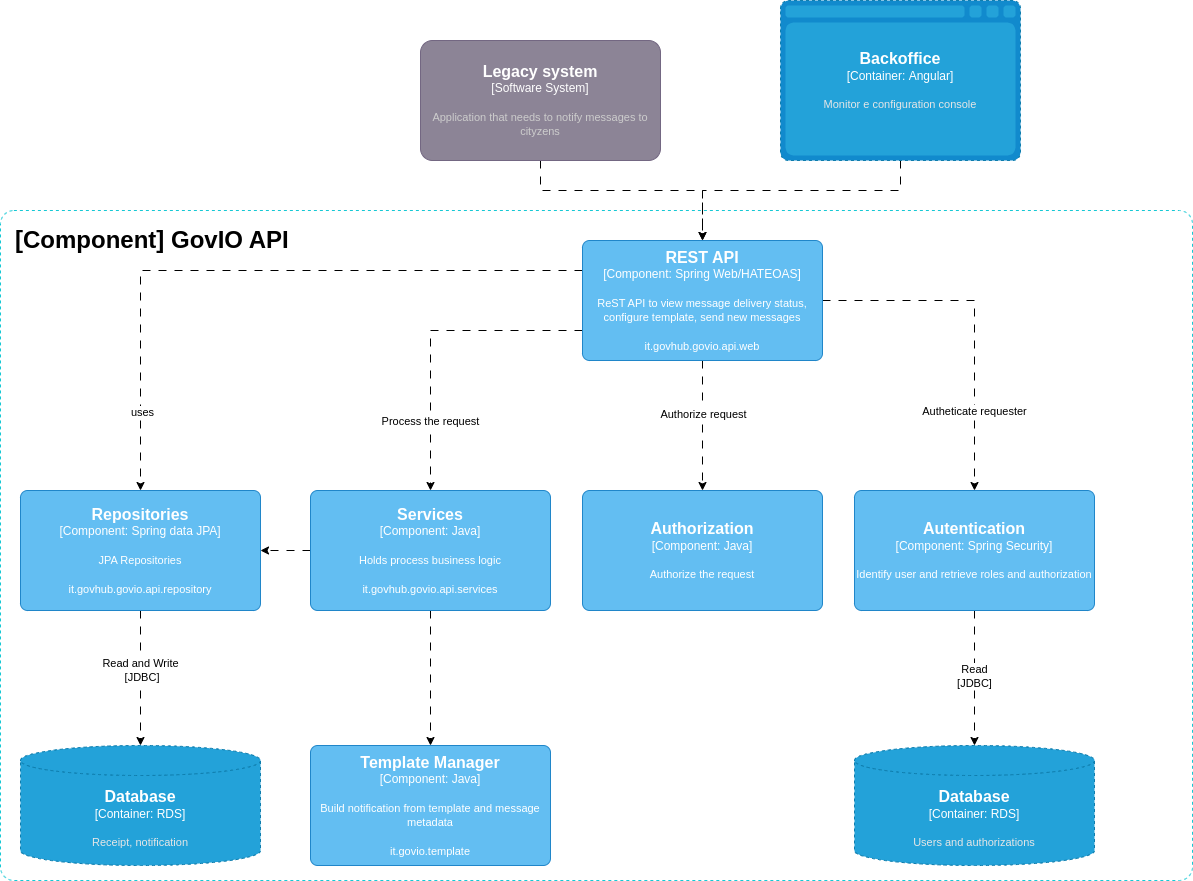

The diagram above was exported from draw.io. Its source (the exported page's mxGraphModel, read from the mxfile embedded in the PNG):
<mxGraphModel dx="3292" dy="2468" grid="1" gridSize="10" guides="1" tooltips="1" connect="1" arrows="1" fold="1" page="1" pageScale="1" pageWidth="827" pageHeight="1169" math="0" shadow="0">
  <root>
    <mxCell id="0" />
    <mxCell id="1" parent="0" />
    <mxCell id="6r6ceGTzWM4f18mib4Rx-1" value="" style="rounded=1;whiteSpace=wrap;html=1;dashed=1;arcSize=2;strokeColor=#16c8d4;" vertex="1" parent="1">
      <mxGeometry x="-560" y="-160" width="1192" height="670" as="geometry" />
    </mxCell>
    <mxCell id="6r6ceGTzWM4f18mib4Rx-3" style="edgeStyle=orthogonalEdgeStyle;rounded=0;orthogonalLoop=1;jettySize=auto;html=1;dashed=1;dashPattern=8 8;" edge="1" parent="1" source="6r6ceGTzWM4f18mib4Rx-67" target="6r6ceGTzWM4f18mib4Rx-17">
      <mxGeometry relative="1" as="geometry">
        <mxPoint x="142" y="-270" as="sourcePoint" />
        <Array as="points">
          <mxPoint x="-20" y="-180" />
          <mxPoint x="142" y="-180" />
        </Array>
      </mxGeometry>
    </mxCell>
    <mxCell id="6r6ceGTzWM4f18mib4Rx-6" style="edgeStyle=orthogonalEdgeStyle;rounded=0;orthogonalLoop=1;jettySize=auto;html=1;dashed=1;dashPattern=8 8;" edge="1" parent="1" source="6r6ceGTzWM4f18mib4Rx-8" target="6r6ceGTzWM4f18mib4Rx-9">
      <mxGeometry relative="1" as="geometry" />
    </mxCell>
    <mxCell id="6r6ceGTzWM4f18mib4Rx-7" value="Read&lt;br&gt;[JDBC]" style="edgeLabel;html=1;align=center;verticalAlign=middle;resizable=0;points=[];" vertex="1" connectable="0" parent="6r6ceGTzWM4f18mib4Rx-6">
      <mxGeometry x="0.2332" y="3" relative="1" as="geometry">
        <mxPoint x="-3" y="-18" as="offset" />
      </mxGeometry>
    </mxCell>
    <object placeholders="1" c4Name="Autentication" c4Type="Component" c4Technology="Spring Security" c4Description="Identify user and retrieve roles and authorization" label="&lt;font style=&quot;font-size: 16px&quot;&gt;&lt;b&gt;%c4Name%&lt;/b&gt;&lt;/font&gt;&lt;div&gt;[%c4Type%: %c4Technology%]&lt;/div&gt;&lt;br&gt;&lt;div&gt;&lt;font style=&quot;font-size: 11px&quot;&gt;%c4Description%&lt;/font&gt;&lt;/div&gt;" id="6r6ceGTzWM4f18mib4Rx-8">
      <mxCell style="rounded=1;whiteSpace=wrap;html=1;labelBackgroundColor=none;fillColor=#63BEF2;fontColor=#ffffff;align=center;arcSize=6;strokeColor=#2086C9;metaEdit=1;resizable=0;points=[[0.25,0,0],[0.5,0,0],[0.75,0,0],[1,0.25,0],[1,0.5,0],[1,0.75,0],[0.75,1,0],[0.5,1,0],[0.25,1,0],[0,0.75,0],[0,0.5,0],[0,0.25,0]];" vertex="1" parent="1">
        <mxGeometry x="294" y="120" width="240" height="120" as="geometry" />
      </mxCell>
    </object>
    <object placeholders="1" c4Type="Database" c4Container="Container" c4Technology="RDS" c4Description="Users and authorizations" label="&lt;font style=&quot;font-size: 16px&quot;&gt;&lt;b&gt;%c4Type%&lt;/b&gt;&lt;/font&gt;&lt;div&gt;[%c4Container%:&amp;nbsp;%c4Technology%]&lt;/div&gt;&lt;br&gt;&lt;div&gt;&lt;font style=&quot;font-size: 11px&quot;&gt;&lt;font color=&quot;#E6E6E6&quot;&gt;%c4Description%&lt;/font&gt;&lt;/div&gt;" id="6r6ceGTzWM4f18mib4Rx-9">
      <mxCell style="shape=cylinder3;size=15;whiteSpace=wrap;html=1;boundedLbl=1;rounded=0;labelBackgroundColor=none;fillColor=#23A2D9;fontSize=12;fontColor=#ffffff;align=center;strokeColor=#0E7DAD;metaEdit=1;points=[[0.5,0,0],[1,0.25,0],[1,0.5,0],[1,0.75,0],[0.5,1,0],[0,0.75,0],[0,0.5,0],[0,0.25,0]];resizable=0;dashed=1;" vertex="1" parent="1">
        <mxGeometry x="294" y="375" width="240" height="120" as="geometry" />
      </mxCell>
    </object>
    <object placeholders="1" c4Name="Authorization" c4Type="Component" c4Technology="Java" c4Description="Authorize the request" label="&lt;font style=&quot;font-size: 16px&quot;&gt;&lt;b&gt;%c4Name%&lt;/b&gt;&lt;/font&gt;&lt;div&gt;[%c4Type%: %c4Technology%]&lt;/div&gt;&lt;br&gt;&lt;div&gt;&lt;font style=&quot;font-size: 11px&quot;&gt;%c4Description%&lt;/font&gt;&lt;/div&gt;" id="6r6ceGTzWM4f18mib4Rx-10">
      <mxCell style="rounded=1;whiteSpace=wrap;html=1;labelBackgroundColor=none;fillColor=#63BEF2;fontColor=#ffffff;align=center;arcSize=6;strokeColor=#2086C9;metaEdit=1;resizable=0;points=[[0.25,0,0],[0.5,0,0],[0.75,0,0],[1,0.25,0],[1,0.5,0],[1,0.75,0],[0.75,1,0],[0.5,1,0],[0.25,1,0],[0,0.75,0],[0,0.5,0],[0,0.25,0]];" vertex="1" parent="1">
        <mxGeometry x="22" y="120" width="240" height="120" as="geometry" />
      </mxCell>
    </object>
    <mxCell id="6r6ceGTzWM4f18mib4Rx-11" style="edgeStyle=orthogonalEdgeStyle;rounded=0;orthogonalLoop=1;jettySize=auto;html=1;dashed=1;dashPattern=8 8;exitX=0;exitY=0.75;exitDx=0;exitDy=0;exitPerimeter=0;" edge="1" parent="1" source="6r6ceGTzWM4f18mib4Rx-17" target="6r6ceGTzWM4f18mib4Rx-24">
      <mxGeometry relative="1" as="geometry" />
    </mxCell>
    <mxCell id="6r6ceGTzWM4f18mib4Rx-12" value="Process the request" style="edgeLabel;html=1;align=center;verticalAlign=middle;resizable=0;points=[];" vertex="1" connectable="0" parent="6r6ceGTzWM4f18mib4Rx-11">
      <mxGeometry x="0.5515" relative="1" as="geometry">
        <mxPoint as="offset" />
      </mxGeometry>
    </mxCell>
    <mxCell id="6r6ceGTzWM4f18mib4Rx-13" style="edgeStyle=orthogonalEdgeStyle;rounded=0;orthogonalLoop=1;jettySize=auto;html=1;dashed=1;dashPattern=8 8;" edge="1" parent="1" source="6r6ceGTzWM4f18mib4Rx-17" target="6r6ceGTzWM4f18mib4Rx-10">
      <mxGeometry relative="1" as="geometry" />
    </mxCell>
    <mxCell id="6r6ceGTzWM4f18mib4Rx-14" value="Authorize request" style="edgeLabel;html=1;align=center;verticalAlign=middle;resizable=0;points=[];" vertex="1" connectable="0" parent="6r6ceGTzWM4f18mib4Rx-13">
      <mxGeometry x="-0.1729" y="1" relative="1" as="geometry">
        <mxPoint as="offset" />
      </mxGeometry>
    </mxCell>
    <mxCell id="6r6ceGTzWM4f18mib4Rx-15" style="edgeStyle=orthogonalEdgeStyle;rounded=0;orthogonalLoop=1;jettySize=auto;html=1;dashed=1;dashPattern=8 8;" edge="1" parent="1" source="6r6ceGTzWM4f18mib4Rx-17" target="6r6ceGTzWM4f18mib4Rx-8">
      <mxGeometry relative="1" as="geometry" />
    </mxCell>
    <mxCell id="6r6ceGTzWM4f18mib4Rx-16" value="Autheticate requester" style="edgeLabel;html=1;align=center;verticalAlign=middle;resizable=0;points=[];" vertex="1" connectable="0" parent="6r6ceGTzWM4f18mib4Rx-15">
      <mxGeometry x="0.3843" y="-2" relative="1" as="geometry">
        <mxPoint x="2" y="26" as="offset" />
      </mxGeometry>
    </mxCell>
    <mxCell id="6r6ceGTzWM4f18mib4Rx-39" style="edgeStyle=orthogonalEdgeStyle;rounded=0;orthogonalLoop=1;jettySize=auto;html=1;dashed=1;dashPattern=8 8;" edge="1" parent="1" source="6r6ceGTzWM4f18mib4Rx-17" target="6r6ceGTzWM4f18mib4Rx-37">
      <mxGeometry relative="1" as="geometry">
        <Array as="points">
          <mxPoint x="-420" y="-100" />
        </Array>
      </mxGeometry>
    </mxCell>
    <mxCell id="6r6ceGTzWM4f18mib4Rx-40" value="uses" style="edgeLabel;html=1;align=center;verticalAlign=middle;resizable=0;points=[];" vertex="1" connectable="0" parent="6r6ceGTzWM4f18mib4Rx-39">
      <mxGeometry x="0.7644" y="2" relative="1" as="geometry">
        <mxPoint as="offset" />
      </mxGeometry>
    </mxCell>
    <object placeholders="1" c4Name="REST API" c4Type="Component" c4Technology="Spring Web/HATEOAS" c4Description="ReST API to view message delivery status, configure template, send new messages&#10;&#10;it.govhub.govio.api.web" label="&lt;font style=&quot;font-size: 16px&quot;&gt;&lt;b&gt;%c4Name%&lt;/b&gt;&lt;/font&gt;&lt;div&gt;[%c4Type%: %c4Technology%]&lt;/div&gt;&lt;br&gt;&lt;div&gt;&lt;font style=&quot;font-size: 11px&quot;&gt;%c4Description%&lt;/font&gt;&lt;/div&gt;" id="6r6ceGTzWM4f18mib4Rx-17">
      <mxCell style="rounded=1;whiteSpace=wrap;html=1;labelBackgroundColor=none;fillColor=#63BEF2;fontColor=#ffffff;align=center;arcSize=6;strokeColor=#2086C9;metaEdit=1;resizable=0;points=[[0.25,0,0],[0.5,0,0],[0.75,0,0],[1,0.25,0],[1,0.5,0],[1,0.75,0],[0.75,1,0],[0.5,1,0],[0.25,1,0],[0,0.75,0],[0,0.5,0],[0,0.25,0]];" vertex="1" parent="1">
        <mxGeometry x="22" y="-130" width="240" height="120" as="geometry" />
      </mxCell>
    </object>
    <mxCell id="6r6ceGTzWM4f18mib4Rx-38" style="edgeStyle=orthogonalEdgeStyle;rounded=0;orthogonalLoop=1;jettySize=auto;html=1;dashed=1;dashPattern=8 8;" edge="1" parent="1" source="6r6ceGTzWM4f18mib4Rx-24" target="6r6ceGTzWM4f18mib4Rx-37">
      <mxGeometry relative="1" as="geometry" />
    </mxCell>
    <mxCell id="6r6ceGTzWM4f18mib4Rx-65" style="edgeStyle=orthogonalEdgeStyle;rounded=0;orthogonalLoop=1;jettySize=auto;html=1;dashed=1;dashPattern=8 8;" edge="1" parent="1" source="6r6ceGTzWM4f18mib4Rx-24" target="6r6ceGTzWM4f18mib4Rx-64">
      <mxGeometry relative="1" as="geometry" />
    </mxCell>
    <object placeholders="1" c4Name="Services" c4Type="Component" c4Technology="Java" c4Description="Holds process business logic&#10;&#10;it.govhub.govio.api.services" label="&lt;font style=&quot;font-size: 16px&quot;&gt;&lt;b&gt;%c4Name%&lt;/b&gt;&lt;/font&gt;&lt;div&gt;[%c4Type%: %c4Technology%]&lt;/div&gt;&lt;br&gt;&lt;div&gt;&lt;font style=&quot;font-size: 11px&quot;&gt;%c4Description%&lt;/font&gt;&lt;/div&gt;" id="6r6ceGTzWM4f18mib4Rx-24">
      <mxCell style="rounded=1;whiteSpace=wrap;html=1;labelBackgroundColor=none;fillColor=#63BEF2;fontColor=#ffffff;align=center;arcSize=6;strokeColor=#2086C9;metaEdit=1;resizable=0;points=[[0.25,0,0],[0.5,0,0],[0.75,0,0],[1,0.25,0],[1,0.5,0],[1,0.75,0],[0.75,1,0],[0.5,1,0],[0.25,1,0],[0,0.75,0],[0,0.5,0],[0,0.25,0]];" vertex="1" parent="1">
        <mxGeometry x="-250" y="120" width="240" height="120" as="geometry" />
      </mxCell>
    </object>
    <mxCell id="6r6ceGTzWM4f18mib4Rx-29" value="&lt;h1&gt;[Component] GovIO API&lt;/h1&gt;" style="text;html=1;strokeColor=none;fillColor=none;spacing=5;spacingTop=-20;whiteSpace=wrap;overflow=hidden;rounded=0;" vertex="1" parent="1">
      <mxGeometry x="-550" y="-150" width="370" height="120" as="geometry" />
    </mxCell>
    <object placeholders="1" c4Type="Database" c4Container="Container" c4Technology="RDS" c4Description="Receipt, notification" label="&lt;font style=&quot;font-size: 16px&quot;&gt;&lt;b&gt;%c4Type%&lt;/b&gt;&lt;/font&gt;&lt;div&gt;[%c4Container%:&amp;nbsp;%c4Technology%]&lt;/div&gt;&lt;br&gt;&lt;div&gt;&lt;font style=&quot;font-size: 11px&quot;&gt;&lt;font color=&quot;#E6E6E6&quot;&gt;%c4Description%&lt;/font&gt;&lt;/div&gt;" id="6r6ceGTzWM4f18mib4Rx-30">
      <mxCell style="shape=cylinder3;size=15;whiteSpace=wrap;html=1;boundedLbl=1;rounded=0;labelBackgroundColor=none;fillColor=#23A2D9;fontSize=12;fontColor=#ffffff;align=center;strokeColor=#0E7DAD;metaEdit=1;points=[[0.5,0,0],[1,0.25,0],[1,0.5,0],[1,0.75,0],[0.5,1,0],[0,0.75,0],[0,0.5,0],[0,0.25,0]];resizable=0;dashed=1;" vertex="1" parent="1">
        <mxGeometry x="-540" y="375" width="240" height="120" as="geometry" />
      </mxCell>
    </object>
    <mxCell id="6r6ceGTzWM4f18mib4Rx-31" style="edgeStyle=orthogonalEdgeStyle;rounded=0;orthogonalLoop=1;jettySize=auto;html=1;dashed=1;dashPattern=8 8;exitX=0.5;exitY=1;exitDx=0;exitDy=0;exitPerimeter=0;" edge="1" parent="1" target="6r6ceGTzWM4f18mib4Rx-30" source="6r6ceGTzWM4f18mib4Rx-37">
      <mxGeometry relative="1" as="geometry">
        <mxPoint x="-130" y="240" as="sourcePoint" />
        <mxPoint x="-120" y="385" as="targetPoint" />
      </mxGeometry>
    </mxCell>
    <mxCell id="6r6ceGTzWM4f18mib4Rx-32" value="Read and Write&lt;br style=&quot;border-color: var(--border-color);&quot;&gt;&amp;nbsp;[JDBC]" style="edgeLabel;html=1;align=center;verticalAlign=middle;resizable=0;points=[];" vertex="1" connectable="0" parent="6r6ceGTzWM4f18mib4Rx-31">
      <mxGeometry x="0.3204" y="1" relative="1" as="geometry">
        <mxPoint x="-1" y="-29" as="offset" />
      </mxGeometry>
    </mxCell>
    <object placeholders="1" c4Name="Repositories" c4Type="Component" c4Technology="Spring data JPA" c4Description="JPA Repositories&#10;&#10;it.govhub.govio.api.repository" label="&lt;font style=&quot;font-size: 16px&quot;&gt;&lt;b&gt;%c4Name%&lt;/b&gt;&lt;/font&gt;&lt;div&gt;[%c4Type%: %c4Technology%]&lt;/div&gt;&lt;br&gt;&lt;div&gt;&lt;font style=&quot;font-size: 11px&quot;&gt;%c4Description%&lt;/font&gt;&lt;/div&gt;" id="6r6ceGTzWM4f18mib4Rx-37">
      <mxCell style="rounded=1;whiteSpace=wrap;html=1;labelBackgroundColor=none;fillColor=#63BEF2;fontColor=#ffffff;align=center;arcSize=6;strokeColor=#2086C9;metaEdit=1;resizable=0;points=[[0.25,0,0],[0.5,0,0],[0.75,0,0],[1,0.25,0],[1,0.5,0],[1,0.75,0],[0.75,1,0],[0.5,1,0],[0.25,1,0],[0,0.75,0],[0,0.5,0],[0,0.25,0]];" vertex="1" parent="1">
        <mxGeometry x="-540" y="120" width="240" height="120" as="geometry" />
      </mxCell>
    </object>
    <object placeholders="1" c4Name="Template Manager" c4Type="Component" c4Technology="Java" c4Description="Build notification from template and message metadata&#10;&#10;it.govio.template" label="&lt;font style=&quot;font-size: 16px&quot;&gt;&lt;b&gt;%c4Name%&lt;/b&gt;&lt;/font&gt;&lt;div&gt;[%c4Type%: %c4Technology%]&lt;/div&gt;&lt;br&gt;&lt;div&gt;&lt;font style=&quot;font-size: 11px&quot;&gt;%c4Description%&lt;/font&gt;&lt;/div&gt;" id="6r6ceGTzWM4f18mib4Rx-64">
      <mxCell style="rounded=1;whiteSpace=wrap;html=1;labelBackgroundColor=none;fillColor=#63BEF2;fontColor=#ffffff;align=center;arcSize=6;strokeColor=#2086C9;metaEdit=1;resizable=0;points=[[0.25,0,0],[0.5,0,0],[0.75,0,0],[1,0.25,0],[1,0.5,0],[1,0.75,0],[0.75,1,0],[0.5,1,0],[0.25,1,0],[0,0.75,0],[0,0.5,0],[0,0.25,0]];" vertex="1" parent="1">
        <mxGeometry x="-250" y="375" width="240" height="120" as="geometry" />
      </mxCell>
    </object>
    <mxCell id="6r6ceGTzWM4f18mib4Rx-68" style="edgeStyle=orthogonalEdgeStyle;rounded=0;orthogonalLoop=1;jettySize=auto;html=1;dashed=1;dashPattern=8 8;" edge="1" parent="1" source="6r6ceGTzWM4f18mib4Rx-66" target="6r6ceGTzWM4f18mib4Rx-17">
      <mxGeometry relative="1" as="geometry">
        <Array as="points">
          <mxPoint x="340" y="-180" />
          <mxPoint x="142" y="-180" />
        </Array>
      </mxGeometry>
    </mxCell>
    <object placeholders="1" c4Type="Backoffice" c4Container="Container" c4Technology="Angular" c4Description="Monitor e configuration console" label="&lt;font style=&quot;font-size: 16px&quot;&gt;&lt;b&gt;%c4Type%&lt;/b&gt;&lt;/font&gt;&lt;div&gt;[%c4Container%:&amp;nbsp;%c4Technology%]&lt;/div&gt;&lt;br&gt;&lt;div&gt;&lt;font style=&quot;font-size: 11px&quot;&gt;&lt;font color=&quot;#E6E6E6&quot;&gt;%c4Description%&lt;/font&gt;&lt;/div&gt;" id="6r6ceGTzWM4f18mib4Rx-66">
      <mxCell style="shape=mxgraph.c4.webBrowserContainer2;whiteSpace=wrap;html=1;boundedLbl=1;rounded=0;labelBackgroundColor=none;strokeColor=#118ACD;fillColor=#23A2D9;strokeColor=#118ACD;strokeColor2=#0E7DAD;fontSize=12;fontColor=#ffffff;align=center;metaEdit=1;points=[[0.5,0,0],[1,0.25,0],[1,0.5,0],[1,0.75,0],[0.5,1,0],[0,0.75,0],[0,0.5,0],[0,0.25,0]];resizable=0;dashed=1;" vertex="1" parent="1">
        <mxGeometry x="220" y="-370" width="240" height="160" as="geometry" />
      </mxCell>
    </object>
    <object placeholders="1" c4Name="Legacy system" c4Type="Software System" c4Description="Application that needs to notify messages to cityzens" label="&lt;font style=&quot;font-size: 16px&quot;&gt;&lt;b&gt;%c4Name%&lt;/b&gt;&lt;/font&gt;&lt;div&gt;[%c4Type%]&lt;/div&gt;&lt;br&gt;&lt;div&gt;&lt;font style=&quot;font-size: 11px&quot;&gt;&lt;font color=&quot;#cccccc&quot;&gt;%c4Description%&lt;/font&gt;&lt;/div&gt;" id="6r6ceGTzWM4f18mib4Rx-67">
      <mxCell style="rounded=1;whiteSpace=wrap;html=1;labelBackgroundColor=none;fillColor=#8C8496;fontColor=#ffffff;align=center;arcSize=10;strokeColor=#736782;metaEdit=1;resizable=0;points=[[0.25,0,0],[0.5,0,0],[0.75,0,0],[1,0.25,0],[1,0.5,0],[1,0.75,0],[0.75,1,0],[0.5,1,0],[0.25,1,0],[0,0.75,0],[0,0.5,0],[0,0.25,0]];" vertex="1" parent="1">
        <mxGeometry x="-140" y="-330" width="240" height="120" as="geometry" />
      </mxCell>
    </object>
  </root>
</mxGraphModel>